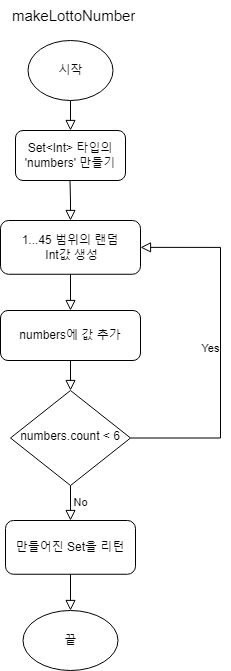

The diagram above was exported from draw.io. Its source (the exported page's mxGraphModel, read from the mxfile embedded in the PNG):
<mxGraphModel dx="934" dy="669" grid="1" gridSize="10" guides="1" tooltips="1" connect="1" arrows="1" fold="1" page="1" pageScale="1" pageWidth="827" pageHeight="1169" math="0" shadow="0">
  <root>
    <mxCell id="WIyWlLk6GJQsqaUBKTNV-0" />
    <mxCell id="WIyWlLk6GJQsqaUBKTNV-1" parent="WIyWlLk6GJQsqaUBKTNV-0" />
    <mxCell id="WIyWlLk6GJQsqaUBKTNV-2" value="" style="rounded=0;html=1;jettySize=auto;orthogonalLoop=1;fontSize=11;endArrow=block;endFill=0;endSize=8;strokeWidth=1;shadow=0;labelBackgroundColor=none;edgeStyle=orthogonalEdgeStyle;" parent="WIyWlLk6GJQsqaUBKTNV-1" edge="1">
      <mxGeometry relative="1" as="geometry">
        <mxPoint x="70" y="120" as="sourcePoint" />
        <mxPoint x="70" y="150" as="targetPoint" />
      </mxGeometry>
    </mxCell>
    <mxCell id="WIyWlLk6GJQsqaUBKTNV-4" value="No" style="rounded=0;html=1;jettySize=auto;orthogonalLoop=1;fontSize=11;endArrow=block;endFill=0;endSize=8;strokeWidth=1;shadow=0;labelBackgroundColor=none;edgeStyle=orthogonalEdgeStyle;exitX=0.5;exitY=1;exitDx=0;exitDy=0;entryX=0.5;entryY=0;entryDx=0;entryDy=0;" parent="WIyWlLk6GJQsqaUBKTNV-1" source="WIyWlLk6GJQsqaUBKTNV-6" target="2FnuQaBYJbt69gb6X7N5-5" edge="1">
      <mxGeometry x="-0.0244" y="10" relative="1" as="geometry">
        <mxPoint as="offset" />
        <mxPoint x="77.5" y="380" as="sourcePoint" />
        <mxPoint x="75" y="495" as="targetPoint" />
      </mxGeometry>
    </mxCell>
    <mxCell id="WIyWlLk6GJQsqaUBKTNV-5" value="Yes" style="edgeStyle=orthogonalEdgeStyle;rounded=0;html=1;jettySize=auto;orthogonalLoop=1;fontSize=11;endArrow=block;endFill=0;endSize=8;strokeWidth=1;shadow=0;labelBackgroundColor=none;exitX=1;exitY=0.5;exitDx=0;exitDy=0;entryX=1;entryY=0.5;entryDx=0;entryDy=0;" parent="WIyWlLk6GJQsqaUBKTNV-1" source="WIyWlLk6GJQsqaUBKTNV-6" target="WIyWlLk6GJQsqaUBKTNV-7" edge="1">
      <mxGeometry y="10" relative="1" as="geometry">
        <mxPoint as="offset" />
        <mxPoint x="687.5" y="380.63" as="sourcePoint" />
        <Array as="points">
          <mxPoint x="220" y="458" />
          <mxPoint x="220" y="267" />
        </Array>
        <mxPoint x="260" y="120.005" as="targetPoint" />
      </mxGeometry>
    </mxCell>
    <mxCell id="WIyWlLk6GJQsqaUBKTNV-6" value="numbers.count &amp;lt;&amp;nbsp;6" style="rhombus;whiteSpace=wrap;html=1;shadow=0;fontFamily=Helvetica;fontSize=12;align=center;strokeWidth=1;spacing=6;spacingTop=-4;" parent="WIyWlLk6GJQsqaUBKTNV-1" vertex="1">
      <mxGeometry x="10" y="410" width="120" height="95" as="geometry" />
    </mxCell>
    <mxCell id="2FnuQaBYJbt69gb6X7N5-1" value="" style="edgeStyle=orthogonalEdgeStyle;rounded=0;orthogonalLoop=1;jettySize=auto;html=1;endArrow=block;endFill=0;entryX=0.5;entryY=0;entryDx=0;entryDy=0;endSize=8;" parent="WIyWlLk6GJQsqaUBKTNV-1" source="WIyWlLk6GJQsqaUBKTNV-7" target="2FnuQaBYJbt69gb6X7N5-4" edge="1">
      <mxGeometry relative="1" as="geometry">
        <mxPoint x="315" y="425" as="targetPoint" />
      </mxGeometry>
    </mxCell>
    <mxCell id="WIyWlLk6GJQsqaUBKTNV-7" value="1...45 범위의 랜덤&lt;br&gt;&amp;nbsp;Int값 생성" style="rounded=1;whiteSpace=wrap;html=1;fontSize=12;glass=0;strokeWidth=1;shadow=0;" parent="WIyWlLk6GJQsqaUBKTNV-1" vertex="1">
      <mxGeometry y="240" width="140" height="53.75" as="geometry" />
    </mxCell>
    <mxCell id="kgnpg1wfMWJ6gp_dg6EU-0" value="시작" style="ellipse;whiteSpace=wrap;html=1;" parent="WIyWlLk6GJQsqaUBKTNV-1" vertex="1">
      <mxGeometry x="27.5" y="60" width="85" height="60" as="geometry" />
    </mxCell>
    <mxCell id="kgnpg1wfMWJ6gp_dg6EU-1" value="끝" style="ellipse;whiteSpace=wrap;html=1;" parent="WIyWlLk6GJQsqaUBKTNV-1" vertex="1">
      <mxGeometry x="22.5" y="630" width="95" height="60" as="geometry" />
    </mxCell>
    <mxCell id="kgnpg1wfMWJ6gp_dg6EU-2" value="&lt;span style=&quot;font-size: 15px;&quot;&gt;makeLottoNumber&lt;/span&gt;" style="text;strokeColor=none;fillColor=none;align=left;verticalAlign=middle;spacingLeft=4;spacingRight=4;overflow=hidden;points=[[0,0.5],[1,0.5]];portConstraint=eastwest;rotatable=0;whiteSpace=wrap;html=1;" parent="WIyWlLk6GJQsqaUBKTNV-1" vertex="1">
      <mxGeometry x="6.25" y="20" width="147.5" height="30" as="geometry" />
    </mxCell>
    <mxCell id="kgnpg1wfMWJ6gp_dg6EU-8" value="Set&amp;lt;Int&amp;gt; 타입의 'numbers' 만들기" style="rounded=1;whiteSpace=wrap;html=1;" parent="WIyWlLk6GJQsqaUBKTNV-1" vertex="1">
      <mxGeometry x="15" y="150" width="110" height="50" as="geometry" />
    </mxCell>
    <mxCell id="kgnpg1wfMWJ6gp_dg6EU-9" value="" style="rounded=0;html=1;jettySize=auto;orthogonalLoop=1;fontSize=11;endArrow=block;endFill=0;endSize=8;strokeWidth=1;shadow=0;labelBackgroundColor=none;edgeStyle=orthogonalEdgeStyle;entryX=0.5;entryY=0;entryDx=0;entryDy=0;" parent="WIyWlLk6GJQsqaUBKTNV-1" target="WIyWlLk6GJQsqaUBKTNV-7" edge="1">
      <mxGeometry relative="1" as="geometry">
        <mxPoint x="69.5" y="200" as="sourcePoint" />
        <mxPoint x="70" y="240" as="targetPoint" />
      </mxGeometry>
    </mxCell>
    <mxCell id="E3k8i_A80fhUCtXqosiX-0" value="" style="edgeStyle=orthogonalEdgeStyle;rounded=0;orthogonalLoop=1;jettySize=auto;html=1;endSize=8;endArrow=block;endFill=0;" edge="1" parent="WIyWlLk6GJQsqaUBKTNV-1" source="2FnuQaBYJbt69gb6X7N5-4" target="WIyWlLk6GJQsqaUBKTNV-6">
      <mxGeometry relative="1" as="geometry" />
    </mxCell>
    <mxCell id="2FnuQaBYJbt69gb6X7N5-4" value="numbers에 값 추가" style="rounded=1;whiteSpace=wrap;html=1;fontSize=12;glass=0;strokeWidth=1;shadow=0;" parent="WIyWlLk6GJQsqaUBKTNV-1" vertex="1">
      <mxGeometry y="330" width="140" height="50" as="geometry" />
    </mxCell>
    <mxCell id="2FnuQaBYJbt69gb6X7N5-6" value="" style="edgeStyle=orthogonalEdgeStyle;rounded=0;orthogonalLoop=1;jettySize=auto;html=1;endArrow=block;endFill=0;exitX=0.5;exitY=1;exitDx=0;exitDy=0;endSize=8;" parent="WIyWlLk6GJQsqaUBKTNV-1" source="2FnuQaBYJbt69gb6X7N5-5" target="kgnpg1wfMWJ6gp_dg6EU-1" edge="1">
      <mxGeometry relative="1" as="geometry">
        <mxPoint x="75" y="548.75" as="sourcePoint" />
      </mxGeometry>
    </mxCell>
    <mxCell id="2FnuQaBYJbt69gb6X7N5-5" value="만들어진 Set을 리턴" style="rounded=1;whiteSpace=wrap;html=1;fontSize=12;glass=0;strokeWidth=1;shadow=0;" parent="WIyWlLk6GJQsqaUBKTNV-1" vertex="1">
      <mxGeometry x="5" y="540" width="130" height="53.75" as="geometry" />
    </mxCell>
  </root>
</mxGraphModel>